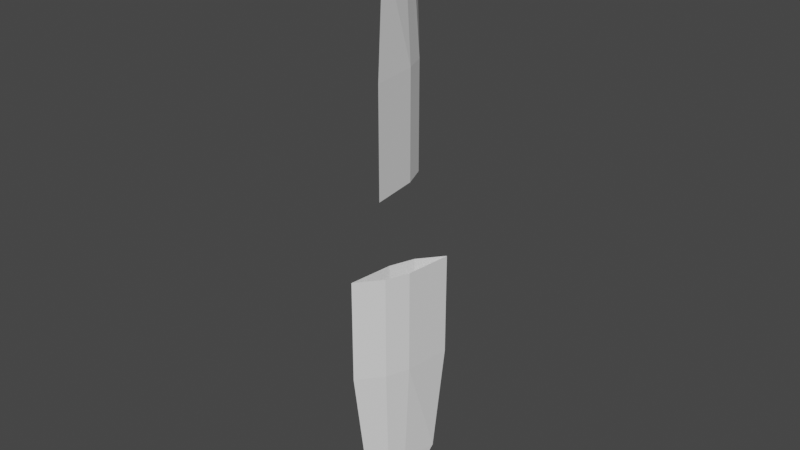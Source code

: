 # Source: propeller.blend  (saved by Blender 3.3.6; exported with 4.5.12 LTS)
import bpy
from mathutils import Matrix  # noqa: F401  (used for matrix-valued properties, if any)

bpy.ops.wm.read_factory_settings(use_empty=True)
scene = bpy.context.scene
scene.name = 'Scene'

# ---- collections
col_collection = bpy.data.collections.new('Collection'); scene.collection.children.link(col_collection)

# ---- world
world_world = bpy.data.worlds.new('World'); scene.world = world_world
world_world.use_nodes = True; world_world.node_tree.nodes.clear()
_N = world_world.node_tree.nodes; _L = world_world.node_tree.links
n0 = _N.new('ShaderNodeOutputWorld'); n0.name = 'World Output'; n0.location = (300, 300)
n1 = _N.new('ShaderNodeBackground'); n1.name = 'Background'; n1.location = (10, 300)
n1.inputs[0].default_value = (0.05088, 0.05088, 0.05088, 1.0)
_L.new(n1.outputs[0], n0.inputs[0])
n0.is_active_output = True
world_world.color = (0.05088, 0.05088, 0.05088)
world_world.use_sun_shadow = False
world_world.sun_shadow_jitter_overblur = 0.0

# ---- meshes
me_circle = bpy.data.meshes.new('Circle')
me_circle.from_pydata([(0.5824, 1.578, -1.824), (-0.06696, 0.7802, -1.824), (-0.3777, -0.05038, -1.824), (-0.5659, -1.577, -1.824), (0.08345, -0.7795, -1.824), (0.3886, -0.01394, -1.824), (0.1516, 0.3809, -10.36), (-0.1366, -0.3969, -10.36), (0.5824, 1.578, -5.316), (0.4432, 1.193, -8.982), (0.1933, 0.0245, -8.982), (0.3886, -0.01394, -5.316), (-0.03079, -0.5583, -8.982), (0.08345, -0.7795, -5.316), (-0.3777, -0.05038, -5.316), (-0.1839, -0.07719, -8.982), (0.0493, 0.5531, -8.982), (-0.06696, 0.7802, -5.316), (-0.5659, -1.577, -5.316), (-0.4271, -1.198, -8.982), (0.5824, -1.598, 1.204), (-0.06696, -0.8002, 1.204), (-0.3777, 0.03035, 1.204), (-0.5659, 1.557, 1.204), (0.08345, 0.7595, 1.204), (0.3886, -0.006084, 1.204), (0.1516, -0.4009, 9.741), (-0.1366, 0.3768, 9.741), (0.5824, -1.598, 4.697), (0.4432, -1.213, 8.362), (0.1933, -0.04453, 8.362), (0.3886, -0.006084, 4.697), (-0.03079, 0.5383, 8.362), (0.08345, 0.7595, 4.697), (-0.3777, 0.03035, 4.697), (-0.1839, 0.05716, 8.362), (0.0493, -0.5731, 8.362), (-0.06696, -0.8002, 4.697), (-0.5659, 1.557, 4.697), (-0.4271, 1.178, 8.362)], [], [(30, 29, 26), (10, 9, 6), (12, 10, 6, 7), (16, 15, 7, 6), (15, 19, 7), (19, 12, 7), (9, 16, 6), (0, 1, 17, 8), (8, 17, 16, 9), (3, 4, 13, 18), (18, 13, 12, 19), (2, 3, 18, 14), (14, 18, 19, 15), (1, 2, 14, 17), (17, 14, 15, 16), (4, 5, 11, 13), (13, 11, 10, 12), (5, 0, 8, 11), (11, 8, 9, 10), (32, 30, 26, 27), (36, 35, 27, 26), (35, 39, 27), (39, 32, 27), (29, 36, 26), (20, 21, 37, 28), (28, 37, 36, 29), (23, 24, 33, 38), (38, 33, 32, 39), (22, 23, 38, 34), (34, 38, 39, 35), (21, 22, 34, 37), (37, 34, 35, 36), (24, 25, 31, 33), (33, 31, 30, 32), (25, 20, 28, 31), (31, 28, 29, 30)])
_uv = me_circle.uv_layers.new(name='UVMap')
_uv.uv.foreach_set('vector', [0.0, 0.0, 0.0, 0.0, 0.0, 0.0, 0.0, 0.0, 0.0, 0.0, 0.0, 0.0, 0.0, 0.0, 0.0, 0.0, 0.0, 0.0, 0.0, 0.0, 0.0, 0.0, 0.0, 0.0, 0.0, 0.0, 0.0, 0.0, 0.0, 0.0, 0.0, 0.0, 0.0, 0.0, 0.0, 0.0, 0.0, 0.0, 0.0, 0.0, 0.0, 0.0, 0.0, 0.0, 0.0, 0.0, 0.0, 0.0, 0.0, 0.0, 0.0, 0.0, 0.0, 0.0, 0.0, 0.0, 0.0, 0.0, 0.0, 0.0, 0.0, 0.0, 0.0, 0.0, 0.0, 0.0, 0.0, 0.0, 0.0, 0.0, 0.0, 0.0, 0.0, 0.0, 0.0, 0.0, 0.0, 0.0, 0.0, 0.0, 0.0, 0.0, 0.0, 0.0, 0.0, 0.0, 0.0, 0.0, 0.0, 0.0, 0.0, 0.0, 0.0, 0.0, 0.0, 0.0, 0.0, 0.0, 0.0, 0.0, 0.0, 0.0, 0.0, 0.0, 0.0, 0.0, 0.0, 0.0, 0.0, 0.0, 0.0, 0.0, 0.0, 0.0, 0.0, 0.0, 0.0, 0.0, 0.0, 0.0, 0.0, 0.0, 0.0, 0.0, 0.0, 0.0, 0.0, 0.0, 0.0, 0.0, 0.0, 0.0, 0.0, 0.0, 0.0, 0.0, 0.0, 0.0, 0.0, 0.0, 0.0, 0.0, 0.0, 0.0, 0.0, 0.0, 0.0, 0.0, 0.0, 0.0, 0.0, 0.0, 0.0, 0.0, 0.0, 0.0, 0.0, 0.0, 0.0, 0.0, 0.0, 0.0, 0.0, 0.0, 0.0, 0.0, 0.0, 0.0, 0.0, 0.0, 0.0, 0.0, 0.0, 0.0, 0.0, 0.0, 0.0, 0.0, 0.0, 0.0, 0.0, 0.0, 0.0, 0.0, 0.0, 0.0, 0.0, 0.0, 0.0, 0.0, 0.0, 0.0, 0.0, 0.0, 0.0, 0.0, 0.0, 0.0, 0.0, 0.0, 0.0, 0.0, 0.0, 0.0, 0.0, 0.0, 0.0, 0.0, 0.0, 0.0, 0.0, 0.0, 0.0, 0.0, 0.0, 0.0, 0.0, 0.0, 0.0, 0.0, 0.0, 0.0, 0.0, 0.0, 0.0, 0.0, 0.0, 0.0, 0.0, 0.0, 0.0, 0.0, 0.0, 0.0, 0.0, 0.0, 0.0, 0.0, 0.0, 0.0, 0.0, 0.0, 0.0, 0.0, 0.0, 0.0, 0.0, 0.0, 0.0, 0.0, 0.0, 0.0, 0.0, 0.0, 0.0, 0.0, 0.0, 0.0, 0.0, 0.0, 0.0, 0.0, 0.0, 0.0, 0.0, 0.0, 0.0, 0.0, 0.0, 0.0, 0.0, 0.0])
me_circle.update()

# ---- objects
ob_circle = bpy.data.objects.new('Circle', me_circle)

# ---- transforms, parenting, visibility, modifiers, constraints
ob_circle.location = (0.0, 0.0, 0.0)

# ---- collection membership
col_collection.objects.link(ob_circle)

# ---- scene / render settings (as saved in the file)
scene.frame_start = 1; scene.frame_end = 250; scene.frame_set(1)
scene.render.engine = 'BLENDER_EEVEE_NEXT'
scene.cycles.sampling_pattern = 'TABULATED_SOBOL'
scene.cycles.use_light_tree = False
scene.view_settings.view_transform = 'Filmic'
bpy.context.view_layer.update()

# ---- added for rendering (the .blend has no active camera and no usable light): camera, sun
cam_auto = bpy.data.cameras.new('AutoCamera')
cam_auto.lens = 50.0
cam_auto.sensor_width = 36.0
cam_auto.clip_end = 1000.0
ob_auto_camera = bpy.data.objects.new('AutoCamera', cam_auto)
scene.collection.objects.link(ob_auto_camera)
ob_auto_camera.location = (18.8672, -22.6407, 14.7775)
ob_auto_camera.rotation_euler = (1.09748, -7.21219e-08, 0.694738)
scene.camera = ob_auto_camera
light_auto_sun = bpy.data.lights.new('AutoSun', 'SUN')
light_auto_sun.energy = 3.0
light_auto_sun.angle = 0.0523599
ob_auto_sun = bpy.data.objects.new('AutoSun', light_auto_sun)
scene.collection.objects.link(ob_auto_sun)
ob_auto_sun.rotation_euler = (0.872665, 0.174533, 0.523599)
bpy.context.view_layer.update()
